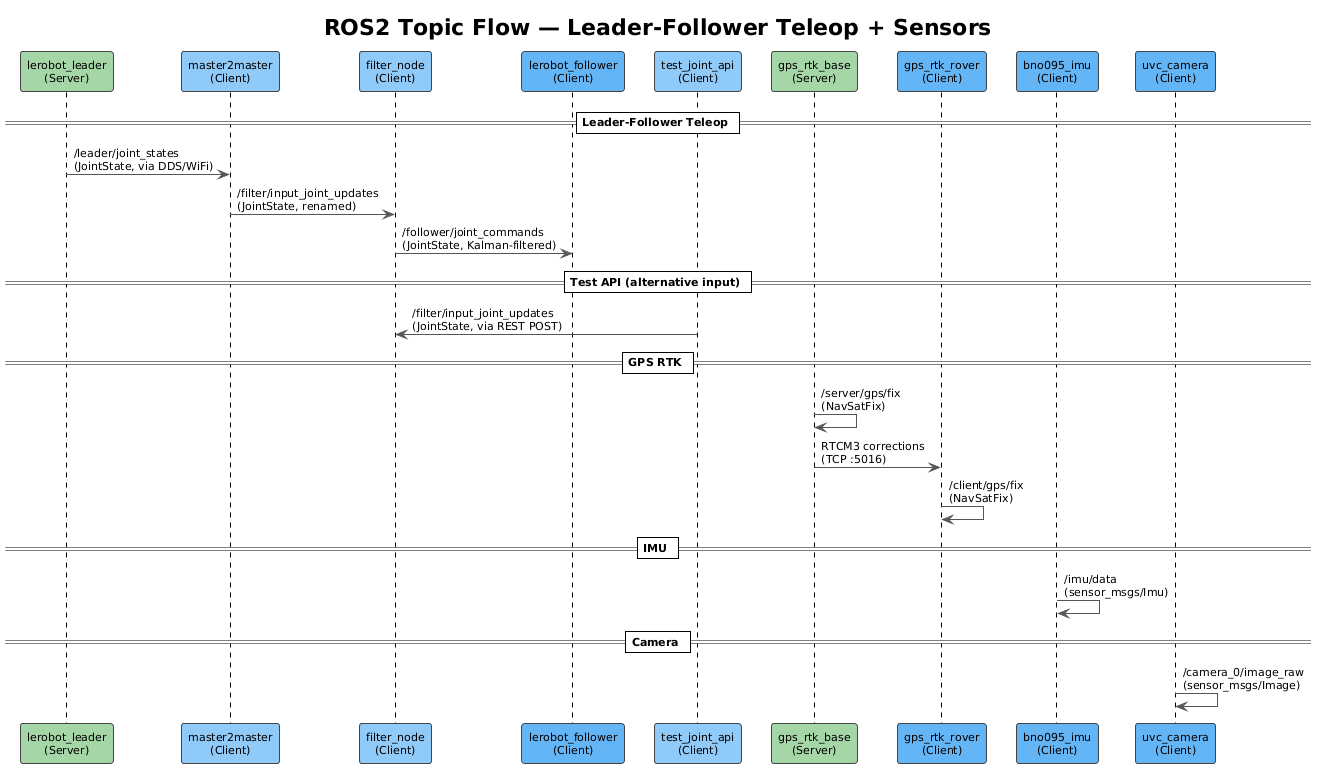

The diagram above was rendered by PlantUML. Its source (embedded in the PNG):
@startuml topic_flow
!theme plain
skinparam backgroundColor white
skinparam defaultFontSize 11
skinparam actorBorderColor #444
skinparam participantBorderColor #444
skinparam arrowColor #555

title ROS2 Topic Flow — Leader-Follower Teleop + Sensors

participant "lerobot_leader\n(Server)" as leader #A5D6A7
participant "master2master\n(Client)" as m2m #90CAF9
participant "filter_node\n(Client)" as filter #90CAF9
participant "lerobot_follower\n(Client)" as follower #64B5F6
participant "test_joint_api\n(Client)" as testapi #90CAF9

== Leader-Follower Teleop ==

leader -> m2m : /leader/joint_states\n(JointState, via DDS/WiFi)
m2m -> filter : /filter/input_joint_updates\n(JointState, renamed)
filter -> follower : /follower/joint_commands\n(JointState, Kalman-filtered)

== Test API (alternative input) ==

testapi -> filter : /filter/input_joint_updates\n(JointState, via REST POST)

== GPS RTK ==

participant "gps_rtk_base\n(Server)" as gps_base #A5D6A7
participant "gps_rtk_rover\n(Client)" as gps_rover #64B5F6

gps_base -> gps_base : /server/gps/fix\n(NavSatFix)
gps_base -> gps_rover : RTCM3 corrections\n(TCP :5016)
gps_rover -> gps_rover : /client/gps/fix\n(NavSatFix)

== IMU ==

participant "bno095_imu\n(Client)" as imu #64B5F6

imu -> imu : /imu/data\n(sensor_msgs/Imu)

== Camera ==

participant "uvc_camera\n(Client)" as cam #64B5F6

cam -> cam : /camera_0/image_raw\n(sensor_msgs/Image)

@enduml